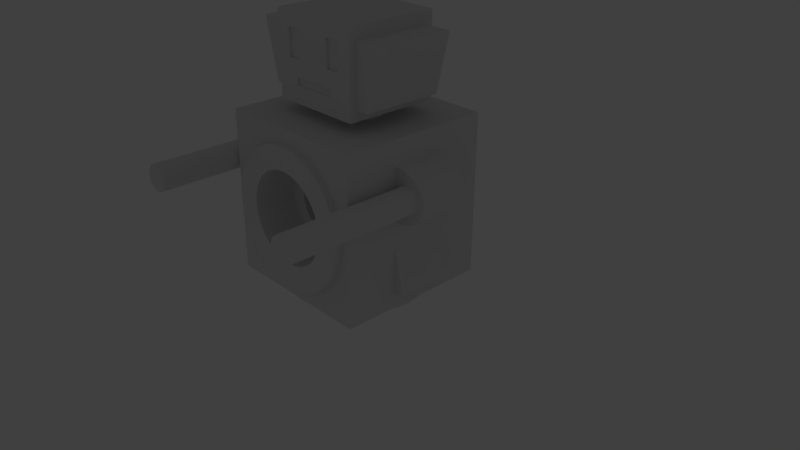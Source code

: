 # Source: enemyturret.blend  (saved by Blender 2.79.0; exported with 4.5.12 LTS)
import bpy
from mathutils import Matrix  # noqa: F401  (used for matrix-valued properties, if any)

bpy.ops.wm.read_factory_settings(use_empty=True)
scene = bpy.context.scene
scene.name = 'Scene'

# ---- collections
col_collection_1 = bpy.data.collections.new('Collection 1'); scene.collection.children.link(col_collection_1)
col_collection_3 = bpy.data.collections.new('Collection 3'); scene.collection.children.link(col_collection_3)
col_collection_20 = bpy.data.collections.new('Collection 20'); scene.collection.children.link(col_collection_20)
col_collection_20.hide_render = True
col_collection_20.hide_viewport = True

# ---- world
world_world = bpy.data.worlds.new('World'); scene.world = world_world
world_world.color = (0.05088, 0.05088, 0.05088)
world_world.use_sun_shadow = False
world_world.sun_shadow_jitter_overblur = 0.0
world_world.cycles.sampling_method = 'MANUAL'

# ---- cameras
cam_camera_001 = bpy.data.cameras.new('Camera.001')
cam_camera_001.clip_end = 100.0
cam_camera_001.lens = 35.0
cam_camera_001.sensor_width = 32.0
cam_camera_001.sensor_height = 18.0
cam_camera_001.ortho_scale = 7.314
cam_camera_001.dof.focus_distance = 0.0
cam_camera_001.dof.aperture_fstop = 128.0

# ---- lights
light_lamp_001 = bpy.data.lights.new('Lamp.001', 'POINT')
light_lamp_001.transmission_factor = 0.0
light_lamp_001.cutoff_distance = 30.0
light_lamp_001.energy = 100.0
light_lamp_001.shadow_buffer_clip_start = 1.001
light_lamp_001.shadow_soft_size = 0.1
light_lamp_001.shadow_maximum_resolution = 0.006
light_lamp_001.use_absolute_resolution = True

# ---- meshes
me_cube_002 = bpy.data.meshes.new('Cube.002')
me_cube_002.from_pydata([(0.3209, -1.135, -0.8809), (-0.3889, -1.135, -0.8809), (2.0, -1.186, 0.5158), (2.0, -1.154, 0.5127), (2.0, -1.124, 0.5034), (2.0, -1.095, 0.4882), (2.0, -1.071, 0.4678), (2.0, -1.05, 0.4429), (2.0, -1.035, 0.4146), (2.0, -1.026, 0.3838), (2.0, -1.022, 0.3518), (2.0, -1.026, 0.3198), (2.0, -1.035, 0.289), (2.0, -1.05, 0.2607), (2.0, -1.071, 0.2358), (2.0, -1.095, 0.2154), (2.0, -1.124, 0.2003), (2.0, -1.154, 0.1909), (2.0, -1.186, 0.1878), (2.0, -1.218, 0.1909), (2.0, -1.249, 0.2003), (2.0, -1.278, 0.2154), (2.0, -1.302, 0.2358), (2.0, -1.323, 0.2607), (2.0, -1.338, 0.289), (2.0, -1.347, 0.3198), (2.0, -1.351, 0.3518), (2.0, -1.347, 0.3838), (2.0, -1.338, 0.4146), (2.0, -1.323, 0.4429), (2.0, -1.302, 0.4678), (2.0, -1.278, 0.4882), (2.0, -1.249, 0.5034), (2.0, -1.218, 0.5127), (-0.3457, -1.0, -0.004453), (0.2929, -1.0, -0.004458), (-0.3457, -1.132, 0.01854), (0.2929, -1.132, 0.01853), (-0.3457, -1.217, 0.05117), (0.2929, -1.217, 0.05116), (-0.3456, -1.291, 0.09507), (0.2929, -1.291, 0.09507), (-0.3456, -1.352, 0.1486), (0.2929, -1.352, 0.1486), (-0.3456, -1.397, 0.2096), (0.2929, -1.397, 0.2096), (-0.3456, -1.425, 0.2758), (0.2929, -1.425, 0.2758), (-0.3456, -1.434, 0.3447), (0.2929, -1.434, 0.3447), (-0.3456, -1.425, 0.4136), (0.2929, -1.425, 0.4136), (-0.3456, -1.397, 0.4798), (0.2929, -1.397, 0.4798), (-0.3456, -1.352, 0.5409), (0.2929, -1.352, 0.5409), (-0.3456, -1.291, 0.5944), (0.2929, -1.291, 0.5944), (-0.3456, -1.217, 0.6383), (0.2929, -1.217, 0.6383), (-0.3456, -1.132, 0.6709), (0.2929, -1.132, 0.6709), (-0.3456, -1.0, 0.6939), (0.2929, -1.0, 0.6939), (1.0, 0.0, 0.8317), (1.077, -1.285e-08, 0.8317), (1.077, -3.049e-07, -0.9609), (1.077, -0.1749, -0.9436), (1.0, -0.343, -0.8926), (1.077, -0.343, -0.8926), (1.0, -0.498, -0.8098), (1.077, -0.498, -0.8098), (1.0, -0.6338, -0.6983), (1.077, -0.6338, -0.6983), (1.0, -0.7452, -0.5625), (1.077, -0.7452, -0.5625), (1.0, -0.8281, -0.4076), (1.077, -0.8281, -0.4076), (1.0, -0.8791, -0.2394), (1.077, -0.8791, -0.2394), (1.0, -0.8963, -0.06456), (1.077, -0.8963, -0.06456), (1.0, -0.8791, 0.1103), (1.077, -0.8791, 0.1103), (1.0, -0.8281, 0.2784), (1.077, -0.8281, 0.2784), (1.0, -0.7452, 0.4334), (1.077, -0.7452, 0.4334), (1.0, -0.6338, 0.5692), (1.077, -0.6338, 0.5692), (1.0, -0.498, 0.6807), (1.077, -0.498, 0.6807), (1.0, -0.343, 0.7635), (1.077, -0.343, 0.7635), (1.0, -0.1749, 0.8145), (1.077, -0.1749, 0.8145), (-0.9004, 1.074e-08, -1.216), (-0.9004, 0.0, -1.098), (0.9004, -3.041e-07, -1.216), (0.8831, -0.1757, -1.216), (0.8831, -0.1757, -1.098), (0.8318, -0.3446, -1.216), (0.8318, -0.3446, -1.098), (0.7486, -0.5002, -1.216), (0.7486, -0.5002, -1.098), (0.6366, -0.6366, -1.216), (0.6366, -0.6366, -1.098), (0.5002, -0.7486, -1.216), (0.5002, -0.7486, -1.098), (0.3446, -0.8318, -1.216), (0.3446, -0.8318, -1.098), (0.1756, -0.8831, -1.216), (0.1756, -0.8831, -1.098), (-8.801e-07, -0.9004, -1.216), (-8.801e-07, -0.9004, -1.098), (-0.1757, -0.8831, -1.216), (-0.1757, -0.8831, -1.098), (-0.3446, -0.8318, -1.216), (-0.3446, -0.8318, -1.098), (-0.5002, -0.7486, -1.216), (-0.5002, -0.7486, -1.098), (-0.6366, -0.6366, -1.216), (-0.6366, -0.6366, -1.098), (-0.7486, -0.5002, -1.216), (-0.7486, -0.5002, -1.098), (-0.8318, -0.3445, -1.216), (-0.8318, -0.3445, -1.098), (-0.8831, -0.1756, -1.216), (-0.8831, -0.1756, -1.098), (0.3567, 2.693e-08, 1.144), (0.3567, 2.693e-08, 1.0), (0.3498, -0.06958, 1.144), (0.3498, -0.06958, 1.0), (0.3295, -0.1365, 1.144), (0.3295, -0.1365, 1.0), (0.2966, -0.1982, 1.144), (0.2966, -0.1982, 1.0), (0.2522, -0.2522, 1.144), (0.2522, -0.2522, 1.0), (0.1982, -0.2966, 1.144), (0.1982, -0.2966, 1.0), (0.1365, -0.3295, 1.144), (0.1365, -0.3295, 1.0), (0.06958, -0.3498, 1.144), (0.06958, -0.3498, 1.0), (-1.162e-07, -0.3567, 1.144), (-1.162e-07, -0.3567, 1.0), (-0.06958, -0.3498, 1.144), (-0.06958, -0.3498, 1.0), (-0.1365, -0.3295, 1.144), (-0.1365, -0.3295, 1.0), (-0.1982, -0.2966, 1.144), (-0.1982, -0.2966, 1.0), (-0.2522, -0.2522, 1.144), (-0.2522, -0.2522, 1.0), (-0.2966, -0.1982, 1.144), (-0.2966, -0.1982, 1.0), (-0.3295, -0.1365, 1.144), (-0.3295, -0.1365, 1.0), (-0.3498, -0.06958, 1.144), (-0.3498, -0.06958, 1.0), (-0.3567, 3.444e-07, 1.144), (-0.3567, 3.444e-07, 1.0), (-1.0, -1.0, -1.098), (-1.0, -1.0, 1.0), (-1.0, 0.0, -1.098), (-1.0, 0.0, 1.0), (1.0, -1.0, -1.098), (1.0, -1.0, 1.0), (1.0, 0.0, -1.098), (1.0, 0.0, 1.0), (0.0, -1.0, 1.0), (-0.6051, -0.6051, 1.144), (-0.6051, 0.0, 1.144), (0.6051, -0.6051, 1.144), (0.6051, 0.0, 1.144), (8.826e-09, -0.6051, 1.144), (-0.6051, -0.6051, 2.19), (-0.6051, 0.0, 2.19), (0.6051, -0.6051, 2.19), (0.6051, 0.0, 2.19), (-0.5177, -0.6051, 1.279), (0.5177, -0.6051, 1.279), (0.5177, -0.6051, 2.03), (-0.5177, -0.6051, 2.03), (0.5177, -0.9621, 2.03), (-0.5177, -0.9621, 2.03), (0.5177, -0.7836, 1.279), (-0.5177, -0.7836, 1.279), (0.0, -1.0, -1.098), (0.6051, -0.416, 2.007), (0.6051, -0.2309, 2.007), (0.6051, 0.0, 1.457), (0.6051, -0.416, 1.662), (0.6051, -0.2309, 1.662), (0.5744, -0.416, 1.662), (0.5744, -0.416, 2.007), (0.5744, -0.2309, 1.662), (0.5744, -0.2309, 2.007), (0.6051, -0.2907, 1.457), (0.6051, 0.0, 1.358), (0.6051, -0.2907, 1.358), (0.5822, 0.0, 1.358), (0.5822, 0.0, 1.457), (0.5822, -0.2907, 1.457), (0.5822, -0.2907, 1.358), (0.9004, -3.041e-07, -1.098), (1.0, -3.04e-07, -0.9609), (1.0, -0.1749, -0.9436), (1.077, -0.1141, -0.6224), (1.077, -2.035e-07, -0.6337), (1.077, -0.2239, -0.5891), (1.077, -0.325, -0.5351), (1.077, -0.4136, -0.4623), (1.077, -0.4864, -0.3737), (1.077, -0.5404, -0.2726), (1.077, -0.585, -0.0487), (1.077, -0.5737, -0.1628), (1.077, -0.5737, 0.06543), (1.077, -0.5404, 0.1752), (1.077, -0.4864, 0.2763), (1.077, -0.4136, 0.3649), (1.077, -0.325, 0.4377), (1.077, -0.2239, 0.4917), (1.077, -0.1141, 0.525), (1.077, -1.285e-08, 0.5363), (0.5299, -0.1141, -0.6224), (0.5299, 0.0, -0.6337), (0.5299, -0.2239, -0.5891), (0.5299, -0.325, -0.5351), (0.5299, -0.4136, -0.4623), (0.5299, -0.4864, -0.3737), (0.5299, -0.5404, -0.2726), (0.5299, -0.585, -0.0487), (0.5299, -0.5737, -0.1628), (0.5299, -0.5737, 0.06543), (0.5299, -0.5404, 0.1752), (0.5299, -0.4864, 0.2763), (0.5299, -0.4136, 0.3649), (0.5299, -0.325, 0.4377), (0.5299, -0.2239, 0.4917), (0.5299, -0.1141, 0.525), (0.5299, 0.0, 0.5363), (0.5299, -0.3522, 0.09718), (0.5299, -0.317, 0.1631), (0.5299, -0.2696, -0.3182), (0.5299, -0.317, -0.2605), (0.5299, -0.2118, -0.3657), (0.5299, -0.3739, -0.1231), (0.5299, -0.3812, -0.0487), (0.5299, -0.3739, 0.02567), (0.5299, -0.3522, -0.1946), (0.5299, -0.07437, -0.4226), (0.5299, -1.305e-07, -0.4299), (0.5299, -0.1459, -0.4009), (0.5299, -0.07437, 0.3252), (0.5299, -0.1459, 0.3035), (0.5299, -6.319e-09, 0.3325), (0.5299, -0.2695, 0.2209), (0.5299, -0.2118, 0.2683), (0.0007333, -0.3522, 0.09718), (0.0007333, -0.317, 0.1631), (0.0007332, -0.2696, -0.3182), (0.0007333, -0.317, -0.2605), (0.0007332, -0.2118, -0.3657), (0.0007333, -0.3739, -0.1231), (0.0007333, -0.3812, -0.0487), (0.0007333, -0.3739, 0.02567), (0.0007333, -0.3522, -0.1946), (0.0007331, -0.07437, -0.4226), (0.0007332, 0.0, -0.4299), (0.0007332, -0.1459, -0.4009), (0.0007332, -0.07437, 0.3252), (0.0007331, -0.1459, 0.3035), (0.0007333, 0.0, 0.3325), (0.0007331, -0.2695, 0.2209), (0.0007331, -0.2118, 0.2683), (-1.0, -1.0, -0.04903), (1.0, -1.0, -0.04903), (0.2929, -1.05, 0.2607), (0.2929, -1.186, 0.5158), (0.2929, -1.218, 0.5127), (0.2929, -1.249, 0.5034), (0.2929, -1.338, 0.289), (0.2929, -1.323, 0.2607), (0.2929, -1.347, 0.3198), (0.2929, -1.302, 0.2358), (0.2929, -1.218, 0.1909), (0.2929, -1.186, 0.1878), (0.2929, -1.249, 0.2003), (0.2929, -1.026, 0.3838), (0.2929, -1.095, 0.4882), (0.2929, -1.022, 0.3518), (0.2929, -1.035, 0.4146), (0.2929, -1.154, 0.1909), (0.2929, -1.302, 0.4678), (0.2929, -1.278, 0.4882), (0.2929, -1.323, 0.4429), (0.2929, -1.026, 0.3198), (0.2929, -1.095, 0.2154), (0.2929, -1.071, 0.2358), (0.2929, -1.035, 0.289), (0.2929, -1.351, 0.3518), (0.2929, -1.278, 0.2154), (0.2929, -1.347, 0.3838), (0.2929, -1.071, 0.4678), (0.2929, -1.124, 0.2003), (0.2929, -1.05, 0.4429), (0.2929, -1.338, 0.4146), (0.2929, -1.124, 0.5034), (0.2929, -1.154, 0.5127), (-0.3889, -1.0, -0.9121), (0.3209, -1.0, -0.9121), (0.3209, -1.0, -0.2961), (-0.3889, -1.0, -0.2961)], [], [(0, 313, 314, 1), (1, 314, 311), (0, 1, 311, 312), (3, 2, 33, 32, 31, 30, 29, 28, 27, 26, 25, 24, 23, 22, 21, 20, 19, 18, 17, 16, 15, 14, 13, 12, 11, 10, 9, 8, 7, 6, 5, 4), (35, 34, 277, 314, 313, 278), (36, 37, 39, 38), (38, 39, 41, 40), (40, 41, 43, 42), (42, 43, 45, 44), (44, 45, 47, 46), (46, 47, 49, 48), (48, 49, 51, 50), (50, 51, 53, 52), (52, 53, 55, 54), (54, 55, 57, 56), (56, 57, 59, 58), (58, 59, 61, 60), (35, 63, 292, 298, 301, 279, 300, 299, 306, 294, 288, 287, 289, 303, 286, 284, 283, 285, 302, 49, 47, 45, 43, 41, 39, 37), (60, 61, 63, 62), (98, 206, 100, 99), (99, 100, 102, 101), (101, 102, 104, 103), (103, 104, 106, 105), (105, 106, 108, 107), (107, 108, 110, 109), (109, 110, 112, 111), (111, 112, 114, 113), (113, 114, 116, 115), (115, 116, 118, 117), (117, 118, 120, 119), (119, 120, 122, 121), (121, 122, 124, 123), (123, 124, 126, 125), (125, 126, 128, 127), (127, 128, 97, 96), (129, 131, 132, 130), (131, 133, 134, 132), (133, 135, 136, 134), (135, 137, 138, 136), (137, 139, 140, 138), (139, 141, 142, 140), (141, 143, 144, 142), (143, 145, 146, 144), (145, 147, 148, 146), (147, 149, 150, 148), (149, 151, 152, 150), (151, 153, 154, 152), (153, 155, 156, 154), (155, 157, 158, 156), (157, 159, 160, 158), (159, 161, 162, 160), (170, 130, 132, 134, 136, 138, 140, 142, 144, 146, 171, 168), (146, 148, 150, 152, 154, 156, 158, 160, 162, 166, 164, 171), (145, 176, 172, 173, 161, 159, 157, 155, 153, 151, 149, 147), (179, 177, 184, 183), (177, 172, 181, 184), (183, 184, 186, 185), (176, 174, 182, 181, 172), (181, 182, 187, 188), (169, 167, 189, 114, 112, 110, 108, 106, 104, 102, 100, 206), (168, 164, 62, 63), (178, 177, 179, 180), (190, 191, 180, 179), (190, 196, 198, 191), (194, 192, 180, 191), (174, 175, 200, 201), (199, 193, 174, 201), (195, 193, 194, 197), (194, 191, 198, 197), (190, 193, 195, 196), (201, 200, 202, 205), (196, 195, 197, 198), (129, 175, 174, 176, 145, 143, 141, 139, 137, 135, 133, 131), (202, 203, 204, 205), (183, 185, 187, 182), (185, 186, 188, 187), (179, 183, 182, 174), (178, 173, 172, 177), (199, 192, 194, 193), (184, 181, 188, 186), (192, 199, 204, 203), (179, 174, 193, 190), (199, 201, 205, 204), (97, 128, 126, 124, 122, 120, 118, 116, 114, 189, 163, 165), (98, 99, 101, 103, 105, 107, 109, 111, 113, 115, 117, 119, 121, 123, 125, 127, 96), (74, 72, 73, 75), (90, 88, 89, 91), (82, 80, 81, 83), (68, 208, 67, 69), (88, 86, 87, 89), (84, 82, 83, 85), (92, 90, 91, 93), (78, 76, 77, 79), (72, 70, 71, 73), (70, 68, 69, 71), (64, 94, 95, 65), (76, 74, 75, 77), (208, 207, 66, 67), (86, 84, 85, 87), (94, 92, 93, 95), (80, 78, 79, 81), (67, 66, 210, 209, 211, 212, 213, 214, 215, 217, 216, 218, 219, 220, 221, 222, 223, 224, 225, 65, 95, 93, 91, 89, 87, 85, 83, 81, 79, 77, 75, 73, 71, 69), (218, 216, 233, 235), (211, 209, 226, 228), (219, 218, 235, 236), (212, 211, 228, 229), (220, 219, 236, 237), (213, 212, 229, 230), (221, 220, 237, 238), (214, 213, 230, 231), (222, 221, 238, 239), (215, 214, 231, 232), (223, 222, 239, 240), (217, 215, 232, 234), (224, 223, 240, 241), (216, 217, 234, 233), (209, 210, 227, 226), (225, 224, 241, 242), (227, 253, 252, 254, 247, 245, 246, 251, 248, 249, 250, 243, 244, 258, 259, 256, 255, 257, 242, 241, 240, 239, 238, 237, 236, 235, 233, 234, 232, 231, 230, 229, 228, 226), (248, 251, 268, 265), (257, 255, 272, 274), (247, 254, 271, 264), (258, 244, 261, 275), (250, 249, 266, 267), (256, 259, 276, 273), (251, 246, 263, 268), (243, 250, 267, 260), (259, 258, 275, 276), (252, 253, 270, 269), (244, 243, 260, 261), (249, 248, 265, 266), (245, 247, 264, 262), (254, 252, 269, 271), (246, 245, 262, 263), (255, 256, 273, 272), (267, 266, 265, 268, 263, 262, 264, 271, 269, 270, 274, 272, 273, 276, 275, 261, 260), (278, 168, 63, 35), (277, 34, 62, 164), (64, 170, 168, 278, 80, 82, 84, 86, 88, 90, 92, 94), (208, 68, 70, 72, 74, 76, 78, 80, 278, 167, 169, 207), (62, 34, 36, 38, 40, 42, 44, 46, 48, 50, 52, 54, 56, 58, 60), (298, 292, 10, 11), (49, 302, 304, 308, 297, 295, 296, 282, 281, 280, 310, 309, 291, 305, 307, 293, 290, 292, 63, 61, 59, 57, 55, 53, 51), (300, 279, 13, 14), (279, 301, 12, 13), (304, 302, 26, 27), (290, 293, 8, 9), (292, 290, 9, 10), (307, 305, 6, 7), (280, 281, 33, 2), (287, 288, 18, 19), (297, 308, 28, 29), (288, 294, 17, 18), (281, 282, 32, 33), (305, 291, 5, 6), (303, 289, 20, 21), (291, 309, 4, 5), (299, 300, 14, 15), (296, 295, 30, 31), (308, 304, 27, 28), (306, 299, 15, 16), (286, 303, 21, 22), (283, 284, 23, 24), (310, 280, 2, 3), (293, 307, 7, 8), (302, 285, 25, 26), (301, 298, 11, 12), (289, 287, 19, 20), (282, 296, 31, 32), (309, 310, 3, 4), (294, 306, 16, 17), (285, 283, 24, 25), (295, 297, 29, 30), (284, 286, 22, 23), (312, 313, 0), (312, 311, 163, 189, 167), (278, 313, 312, 167), (163, 311, 314, 277), (35, 37, 36, 34), (165, 163, 277, 164, 166)])
me_cube_002.use_remesh_preserve_volume = False
me_cube_002.use_remesh_preserve_attributes = False
me_cube_002.use_mirror_vertex_groups = False
me_cube_002.update()
me_cube = bpy.data.meshes.new('Cube')
me_cube.from_pydata([(-1.0, -1.0, -1.0), (-1.0, -1.0, 1.0), (-1.0, 1.0, -1.0), (-1.0, 1.0, 1.0), (1.0, -1.0, -1.0), (1.0, -1.0, 1.0), (1.0, 1.0, -1.0), (1.0, 1.0, 1.0)], [], [(0, 1, 3, 2), (2, 3, 7, 6), (6, 7, 5, 4), (4, 5, 1, 0), (2, 6, 4, 0), (7, 3, 1, 5)])
me_cube.use_remesh_preserve_volume = False
me_cube.use_remesh_preserve_attributes = False
me_cube.use_mirror_vertex_groups = False
me_cube.update()
me_cylinder_001 = bpy.data.meshes.new('Cylinder.001')
me_cylinder_001.from_pydata([(0.0, 1.0, -1.0), (0.0, 1.0, 1.0), (0.1951, 0.9808, -1.0), (0.1951, 0.9808, 1.0), (0.3827, 0.9239, -1.0), (0.3827, 0.9239, 1.0), (0.5556, 0.8315, -1.0), (0.5556, 0.8315, 1.0), (0.7071, 0.7071, -1.0), (0.7071, 0.7071, 1.0), (0.8315, 0.5556, -1.0), (0.8315, 0.5556, 1.0), (0.9239, 0.3827, -1.0), (0.9239, 0.3827, 1.0), (0.9808, 0.1951, -1.0), (0.9808, 0.1951, 1.0), (1.0, 7.55e-08, -1.0), (1.0, 7.55e-08, 1.0), (0.9808, -0.1951, -1.0), (0.9808, -0.1951, 1.0), (0.9239, -0.3827, -1.0), (0.9239, -0.3827, 1.0), (0.8315, -0.5556, -1.0), (0.8315, -0.5556, 1.0), (0.7071, -0.7071, -1.0), (0.7071, -0.7071, 1.0), (0.5556, -0.8315, -1.0), (0.5556, -0.8315, 1.0), (0.3827, -0.9239, -1.0), (0.3827, -0.9239, 1.0), (0.1951, -0.9808, -1.0), (0.1951, -0.9808, 1.0), (-3.258e-07, -1.0, -1.0), (-3.258e-07, -1.0, 1.0), (-0.1951, -0.9808, -1.0), (-0.1951, -0.9808, 1.0), (-0.3827, -0.9239, -1.0), (-0.3827, -0.9239, 1.0), (-0.5556, -0.8315, -1.0), (-0.5556, -0.8315, 1.0), (-0.7071, -0.7071, -1.0), (-0.7071, -0.7071, 1.0), (-0.8315, -0.5556, -1.0), (-0.8315, -0.5556, 1.0), (-0.9239, -0.3827, -1.0), (-0.9239, -0.3827, 1.0), (-0.9808, -0.1951, -1.0), (-0.9808, -0.1951, 1.0), (-1.0, 9.656e-07, -1.0), (-1.0, 9.656e-07, 1.0), (-0.9808, 0.1951, -1.0), (-0.9808, 0.1951, 1.0), (-0.9239, 0.3827, -1.0), (-0.9239, 0.3827, 1.0), (-0.8315, 0.5556, -1.0), (-0.8315, 0.5556, 1.0), (-0.7071, 0.7071, -1.0), (-0.7071, 0.7071, 1.0), (-0.5556, 0.8315, -1.0), (-0.5556, 0.8315, 1.0), (-0.3827, 0.9239, -1.0), (-0.3827, 0.9239, 1.0), (-0.1951, 0.9808, -1.0), (-0.1951, 0.9808, 1.0)], [], [(0, 1, 3, 2), (2, 3, 5, 4), (4, 5, 7, 6), (6, 7, 9, 8), (8, 9, 11, 10), (10, 11, 13, 12), (12, 13, 15, 14), (14, 15, 17, 16), (16, 17, 19, 18), (18, 19, 21, 20), (20, 21, 23, 22), (22, 23, 25, 24), (24, 25, 27, 26), (26, 27, 29, 28), (28, 29, 31, 30), (30, 31, 33, 32), (32, 33, 35, 34), (34, 35, 37, 36), (36, 37, 39, 38), (38, 39, 41, 40), (40, 41, 43, 42), (42, 43, 45, 44), (44, 45, 47, 46), (46, 47, 49, 48), (48, 49, 51, 50), (50, 51, 53, 52), (52, 53, 55, 54), (54, 55, 57, 56), (56, 57, 59, 58), (58, 59, 61, 60), (3, 1, 63, 61, 59, 57, 55, 53, 51, 49, 47, 45, 43, 41, 39, 37, 35, 33, 31, 29, 27, 25, 23, 21, 19, 17, 15, 13, 11, 9, 7, 5), (60, 61, 63, 62), (62, 63, 1, 0), (0, 2, 4, 6, 8, 10, 12, 14, 16, 18, 20, 22, 24, 26, 28, 30, 32, 34, 36, 38, 40, 42, 44, 46, 48, 50, 52, 54, 56, 58, 60, 62)])
me_cylinder_001.use_remesh_preserve_volume = False
me_cylinder_001.use_remesh_preserve_attributes = False
me_cylinder_001.use_mirror_vertex_groups = False
me_cylinder_001.update()
me_cylinder = bpy.data.meshes.new('Cylinder')
me_cylinder.from_pydata([(0.0, 1.0, -1.0), (0.0, 1.0, 1.0), (-3.258e-07, -1.0, -1.0), (-3.258e-07, -1.0, 1.0), (-0.1951, -0.9808, -1.0), (-0.1951, -0.9808, 1.0), (-0.3827, -0.9239, -1.0), (-0.3827, -0.9239, 1.0), (-0.5556, -0.8315, -1.0), (-0.5556, -0.8315, 1.0), (-0.7071, -0.7071, -1.0), (-0.7071, -0.7071, 1.0), (-0.8315, -0.5556, -1.0), (-0.8315, -0.5556, 1.0), (-0.9239, -0.3827, -1.0), (-0.9239, -0.3827, 1.0), (-0.9808, -0.1951, -1.0), (-0.9808, -0.1951, 1.0), (-1.0, 9.656e-07, -1.0), (-1.0, 9.656e-07, 1.0), (-0.9808, 0.1951, -1.0), (-0.9808, 0.1951, 1.0), (-0.9239, 0.3827, -1.0), (-0.9239, 0.3827, 1.0), (-0.8315, 0.5556, -1.0), (-0.8315, 0.5556, 1.0), (-0.7071, 0.7071, -1.0), (-0.7071, 0.7071, 1.0), (-0.5556, 0.8315, -1.0), (-0.5556, 0.8315, 1.0), (-0.3827, 0.9239, -1.0), (-0.3827, 0.9239, 1.0), (-0.1951, 0.9808, -1.0), (-0.1951, 0.9808, 1.0)], [], [(2, 3, 5, 4), (4, 5, 7, 6), (6, 7, 9, 8), (8, 9, 11, 10), (10, 11, 13, 12), (12, 13, 15, 14), (14, 15, 17, 16), (16, 17, 19, 18), (18, 19, 21, 20), (20, 21, 23, 22), (22, 23, 25, 24), (24, 25, 27, 26), (26, 27, 29, 28), (28, 29, 31, 30), (5, 3, 1, 33, 31, 29, 27, 25, 23, 21, 19, 17, 15, 13, 11, 9, 7), (30, 31, 33, 32), (32, 33, 1, 0), (2, 4, 6, 8, 10, 12, 14, 16, 18, 20, 22, 24, 26, 28, 30, 32, 0)])
me_cylinder.use_remesh_preserve_volume = False
me_cylinder.use_remesh_preserve_attributes = False
me_cylinder.use_mirror_vertex_groups = False
me_cylinder.update()

# ---- objects
ob_cube = bpy.data.objects.new('Cube', me_cube_002)
ob_cube_001 = bpy.data.objects.new('Cube.001', me_cube)
ob_cylinder_001 = bpy.data.objects.new('Cylinder.001', me_cylinder_001)
ob_cylinder = bpy.data.objects.new('Cylinder', me_cylinder)
ob_camera_001 = bpy.data.objects.new('Camera.001', cam_camera_001)
ob_lamp_001 = bpy.data.objects.new('Lamp.001', light_lamp_001)

# ---- transforms, parenting, visibility, modifiers, constraints
ob_cube.location = (0.0, 0.0006482, 1.106)
ob_cube.rotation_euler = (-0.009083, 1.083e-10, 4.712)
ob_cube.lock_location = (True, False, False)
ob_cube.lineart.crease_threshold = 0.0
_m = ob_cube.modifiers.new('Mirror', 'MIRROR')
_m.use_axis = (False, True, False)
_m.use_clip = True
ob_cube_001.location = (-0.7149, 0.03463, 0.4971)
ob_cube_001.rotation_euler = (0.0, 0.236, 0.0)
ob_cube_001.scale = (0.3549, 0.3549, 0.3549)
ob_cube_001.hide_viewport = True
ob_cube_001.lineart.crease_threshold = 0.0
ob_cylinder_001.location = (-1.186, -1.0, 1.459)
ob_cylinder_001.rotation_euler = (1.571, -0.0, 0.0)
ob_cylinder_001.scale = (0.164, 0.164, 1.0)
ob_cylinder_001.hide_viewport = True
ob_cylinder_001.lineart.crease_threshold = 0.0
ob_cylinder.location = (-0.9454, 0.02638, 1.451)
ob_cylinder.rotation_euler = (1.571, -0.0, 0.0)
ob_cylinder.scale = (0.4887, 0.3531, 0.3193)
ob_cylinder.hide_viewport = True
ob_cylinder.lineart.crease_threshold = 0.0
ob_camera_001.location = (7.416, -6.285, 5.444)
ob_camera_001.rotation_euler = (1.109, 0.0, 0.8149)
ob_camera_001.lock_rotations_4d = False
ob_camera_001.empty_display_type = 'ARROWS'
ob_camera_001.color = (0.0, 0.0, 0.0, 0.0)
ob_camera_001.display_type = 'WIRE'
ob_camera_001.lineart.crease_threshold = 0.0
ob_lamp_001.location = (4.011, 1.229, 6.004)
ob_lamp_001.rotation_euler = (0.6503, 0.05522, 1.866)
ob_lamp_001.lock_rotations_4d = False
ob_lamp_001.empty_display_type = 'ARROWS'
ob_lamp_001.color = (0.0, 0.0, 0.0, 0.0)
ob_lamp_001.lineart.crease_threshold = 0.0

# ---- collection membership
col_collection_1.objects.link(ob_cube)
col_collection_3.objects.link(ob_cube_001)
col_collection_3.objects.link(ob_cylinder_001)
col_collection_3.objects.link(ob_cylinder)
col_collection_20.objects.link(ob_camera_001)
col_collection_20.objects.link(ob_lamp_001)

# ---- scene / render settings (as saved in the file)
scene.camera = ob_camera_001
scene.frame_start = 1; scene.frame_end = 250; scene.frame_set(2)
scene.render.engine = 'BLENDER_EEVEE_NEXT'
scene.render.resolution_percentage = 50
scene.render.dither_intensity = 0.0
scene.cycles.use_denoising = False
scene.cycles.samples = 128
scene.cycles.sampling_pattern = 'TABULATED_SOBOL'
scene.cycles.use_adaptive_sampling = False
scene.cycles.use_light_tree = False
scene.cycles.blur_glossy = 0.0
scene.cycles.sample_clamp_indirect = 0.0
scene.view_settings.view_transform = 'Standard'
bpy.context.view_layer.update()
